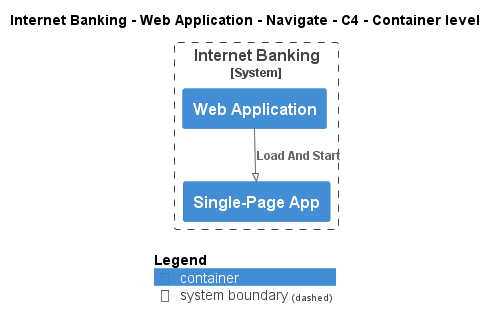

The diagram above was rendered by PlantUML. Its source (embedded in the PNG):
@startuml
!pragma layout smetana
!include ..\..\..\..\..\..\.c4s\C4_Container.puml

AddElementTag("state:new", $bgColor=green, $fontColor=#ffffff, $borderColor=green, $shadowing="False")
AddElementTag("state:changed", $bgColor=orange, $fontColor=#ffffff, $borderColor=orange, $shadowing="False")
AddElementTag("state:removed", $bgColor=red, $fontColor=#ffffff, $borderColor=red, $shadowing="False")

AddRelTag("state:new", $textColor=green, $lineColor=green)
AddRelTag("state:changed", $textColor=orange, $lineColor=orange)
AddRelTag("state:removed", $textColor=red, $lineColor=red)

SHOW_PERSON_PORTRAIT()
LAYOUT_TOP_DOWN()

skinparam linetype polyline

title Internet Banking - Web Application - Navigate - C4 - Container level


System_Boundary(BigBankPlc.SoftwareSystems.InternetBanking, "Internet Banking") {
    Container(BigBankPlc.SoftwareSystems.InternetBanking.Containers.WebApplication, "Web Application", "", "")
    Container(BigBankPlc.SoftwareSystems.InternetBanking.Containers.SinglePageApp, "Single-Page App", "", "")
}

Rel(BigBankPlc.SoftwareSystems.InternetBanking.Containers.WebApplication, BigBankPlc.SoftwareSystems.InternetBanking.Containers.SinglePageApp, "Load And Start")


SHOW_LEGEND()
@enduml